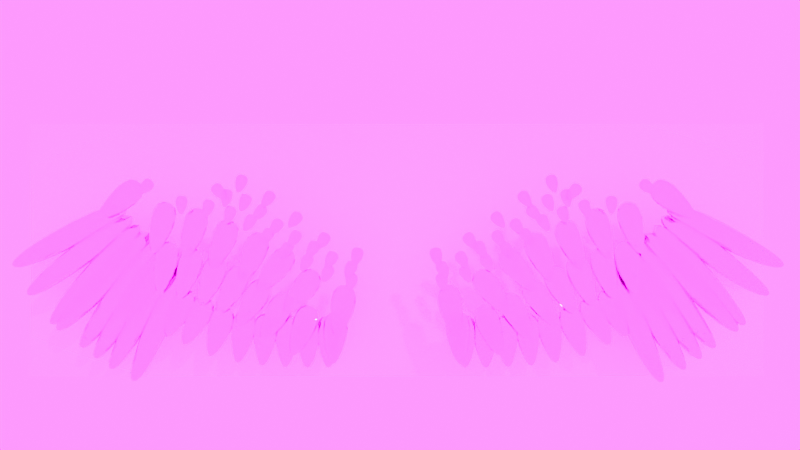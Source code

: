 # Source: wings.blend  (saved by Blender 4.2.66; exported with 4.5.12 LTS)
import bpy
from mathutils import Matrix  # noqa: F401  (used for matrix-valued properties, if any)

bpy.ops.wm.read_factory_settings(use_empty=True)
scene = bpy.context.scene
scene.name = 'NodesWings'

# ---- collections
col_cameras = bpy.data.collections.new('Cameras'); scene.collection.children.link(col_cameras)
col_wingsspinesmall = bpy.data.collections.new('WingsSpineSmall'); scene.collection.children.link(col_wingsspinesmall)
col_wingsspinesmall.hide_render = True
col_wingsspinemid = bpy.data.collections.new('WingsSpineMid'); scene.collection.children.link(col_wingsspinemid)
col_wingsspinemid.hide_render = True
col_wingsspinelong = bpy.data.collections.new('WingsSpineLong'); scene.collection.children.link(col_wingsspinelong)
col_wingsspinelong.hide_render = True
col_feathers = bpy.data.collections.new('Feathers'); scene.collection.children.link(col_feathers)
col_feathers.hide_render = True

# ---- images (referenced by path relative to the original .blend; pixels are not part of the script)
import os
ASSET_DIR = os.environ.get("B2B_ASSET_DIR", "")  # directory of the original .blend (textures are referenced by path, not embedded)
HERE = os.path.dirname(os.path.abspath(__file__))  # packed textures are extracted next to this script under _unpacked/

def load_image(name, relpath, width, height, colorspace="sRGB"):
    """Load a texture the original file referenced (path relative to the .blend, or extracted next to this script)."""
    p = next((c for c in (os.path.join(HERE, relpath), os.path.join(ASSET_DIR, relpath)) if relpath and os.path.exists(c)), "")
    if p:
        img = bpy.data.images.load(p, check_existing=True)
        img.name = name
    else:  # same state as the original file: an image datablock whose file is absent (Cycles renders it pink)
        img = bpy.data.images.new(name, width, height)
        img.source = "FILE"
        img.filepath = "//" + (relpath or name)
    img.colorspace_settings.name = colorspace
    return img
img_screenshot_2024_07_18_at_9_15_08_pm_png = load_image('Screenshot 2024-07-18 at 9.15.08\u202fPM.png', 'Screenshot 2024-07-18 at 9.15.08\u202fPM.png', 1024, 1024, 'sRGB')
img_river_walk_1_4k_exr = load_image('river_walk_1_4k.exr', 'river_walk_1_4k.exr', 1024, 1024, 'sRGB')

# ---- materials (node trees are filled in below, after node groups)
mat_wingsmat = bpy.data.materials.new('WingsMat')
mat_wingsmat.use_transparent_shadow = False
mat_empty_001 = bpy.data.materials.new('Empty.001')

# ---- node groups
ng_geometry_nodes_001 = bpy.data.node_groups.new('Geometry Nodes.001', 'GeometryNodeTree')
_s = ng_geometry_nodes_001.interface.new_socket(name='Geometry', in_out='OUTPUT', socket_type='NodeSocketGeometry')
_s = ng_geometry_nodes_001.interface.new_socket(name='Splines', in_out='INPUT', socket_type='NodeSocketCollection')
_s.default_value = col_wingsspinesmall
_s = ng_geometry_nodes_001.interface.new_socket(name='Feather', in_out='INPUT', socket_type='NodeSocketObject')
_s.default_value = None
_s = ng_geometry_nodes_001.interface.new_socket(name='FeatherPeriod', in_out='INPUT', socket_type='NodeSocketFloat')
_s.subtype = 'DISTANCE'
_s.default_value = 0.2
_s.min_value = 0.001
ng_geometry_nodes_001.is_modifier = True
# nodes of 'Geometry Nodes.001' reference scene objects; filled in after objects exist

# ---- material node trees
mat_wingsmat.use_nodes = True; mat_wingsmat.node_tree.nodes.clear()
_N = mat_wingsmat.node_tree.nodes; _L = mat_wingsmat.node_tree.links
n0 = _N.new('ShaderNodeOutputMaterial'); n0.name = 'Material Output'; n0.location = (300, 300)
n1 = _N.new('ShaderNodeTexNoise'); n1.name = 'Noise Texture'; n1.location = (-1000, 340)
n1.inputs[2].default_value = 17.6
n2 = _N.new('ShaderNodeBrightContrast'); n2.name = 'Brightness/Contrast'; n2.location = (-780, 300)
n2.inputs[1].default_value = 7.8
n2.inputs[2].default_value = -1.6
n3 = _N.new('ShaderNodeValue'); n3.name = 'Value'; n3.location = (-60, -100)
n3.outputs[0].default_value = 0.1
n4 = _N.new('ShaderNodeVectorMath'); n4.name = 'Vector Math'; n4.location = (100, 100)
n4.operation = 'MULTIPLY'
n5 = _N.new('ShaderNodeTexChecker'); n5.name = 'Checker Texture'; n5.location = (120, -220)
n6 = _N.new('ShaderNodeTexNoise'); n6.name = 'Noise Texture.001'; n6.location = (-200, 180)
n6.normalize = False
n6.inputs[2].default_value = 0.01
n6.inputs[3].default_value = 2.4
n6.inputs[4].default_value = 0.2083
n6.inputs[8].default_value = 0.4
n7 = _N.new('ShaderNodeBsdfPrincipled'); n7.name = 'Principled BSDF'; n7.location = (-560, 400)
n7.inputs[1].default_value = 1.0
n7.inputs[3].default_value = 4.0
n7.inputs[4].default_value = 0.8455
n7.inputs[13].default_value = 1.0
n7.inputs[20].default_value = 1.0
n7.inputs[24].default_value = 0.09318
n7.inputs[30].default_value = 5.0
n8 = _N.new('ShaderNodeTexNoise'); n8.name = 'Noise Texture.002'; n8.location = (-1140, 20)
n8.normalize = False
n8.inputs[2].default_value = 1.0
n8.inputs[3].default_value = 5.6
n8.inputs[4].default_value = 0.0
n8.inputs[8].default_value = 0.4
n9 = _N.new('ShaderNodeMapRange'); n9.name = 'Map Range'; n9.location = (-860, 20)
n9.inputs[4].default_value = 0.1
n10 = _N.new('ShaderNodeBevel'); n10.name = 'Bevel'; n10.location = (-440, -40)
n11 = _N.new('ShaderNodeNewGeometry'); n11.name = 'Geometry'; n11.location = (-1580, -40)
n12 = _N.new('ShaderNodeVectorMath'); n12.name = 'Vector Math.001'; n12.location = (-1360, -160)
_L.new(n7.outputs[0], n0.inputs[0])
_L.new(n1.outputs[1], n2.inputs[0])
_L.new(n6.outputs[1], n4.inputs[0])
_L.new(n3.outputs[0], n4.inputs[1])
_L.new(n8.outputs[0], n9.inputs[0])
_L.new(n4.outputs[0], n0.inputs[2])
_L.new(n9.outputs[0], n7.inputs[2])
_L.new(n11.outputs[0], n12.inputs[0])
_L.new(n11.outputs[5], n12.inputs[1])
_L.new(n12.outputs[0], n8.inputs[0])
n0.is_active_output = True
mat_empty_001.use_nodes = True; mat_empty_001.node_tree.nodes.clear()
_N = mat_empty_001.node_tree.nodes; _L = mat_empty_001.node_tree.links
n0 = _N.new('ShaderNodeOutputMaterial'); n0.name = 'Material Output'; n0.location = (300, 300)
n1 = _N.new('ShaderNodeTexImage'); n1.name = 'Image Texture'; n1.location = (-680, 300)
n1.image = img_screenshot_2024_07_18_at_9_15_08_pm_png
n1.extension = 'CLIP'
n2 = _N.new('ShaderNodeBsdfPrincipled'); n2.name = 'Principled BSDF'; n2.location = (-200, 300)
n2.inputs[2].default_value = 1.0
_L.new(n1.outputs[1], n2.inputs[4])
_L.new(n2.outputs[0], n0.inputs[0])
_L.new(n1.outputs[0], n2.inputs[0])
n0.is_active_output = True

# ---- world
world_world_001 = bpy.data.worlds.new('World.001'); scene.world = world_world_001
world_world_001.use_nodes = True; world_world_001.node_tree.nodes.clear()
_N = world_world_001.node_tree.nodes; _L = world_world_001.node_tree.links
n0 = _N.new('ShaderNodeOutputWorld'); n0.name = 'World Output'; n0.location = (300, 300)
n1 = _N.new('ShaderNodeBackground'); n1.name = 'Background'; n1.location = (20, 300)
n1.inputs[1].default_value = 4.2
n2 = _N.new('ShaderNodeTexVoronoi'); n2.name = 'Voronoi Texture'; n2.location = (-1123, 182)
n2.feature = 'DISTANCE_TO_EDGE'
n2.normalize = True
n2.inputs[2].default_value = 9.2
n2.inputs[3].default_value = 0.8
n2.inputs[4].default_value = 1.0
n3 = _N.new('ShaderNodeMath'); n3.name = 'Math'; n3.location = (-821, 212)
n3.operation = 'POWER'
n3.inputs[1].default_value = 0.6
n4 = _N.new('ShaderNodeVectorMath'); n4.name = 'Vector Math'; n4.location = (-513, -4)
n4.operation = 'MULTIPLY'
n5 = _N.new('ShaderNodeBrightContrast'); n5.name = 'Brightness/Contrast'; n5.location = (-273, 109)
n5.inputs[1].default_value = -37.8
n5.inputs[2].default_value = -99.4
n6 = _N.new('ShaderNodeTexNoise'); n6.name = 'Noise Texture'; n6.location = (-1140, -160)
n6.inputs[2].default_value = 0.1
n7 = _N.new('ShaderNodeMath'); n7.name = 'Math.001'; n7.location = (-840, -120)
n7.operation = 'POWER'
n7.inputs[1].default_value = -0.7
n8 = _N.new('ShaderNodeTexEnvironment'); n8.name = 'Environment Texture'; n8.location = (-360, 440)
n8.image = img_river_walk_1_4k_exr
n9 = _N.new('ShaderNodeTexCoord'); n9.name = 'Texture Coordinate'; n9.location = (-920, 520)
n10 = _N.new('ShaderNodeMapping'); n10.name = 'Mapping'; n10.location = (-660, 620)
n10.inputs[2].default_value = (0.0, 0.0, 3.142)
_L.new(n1.outputs[0], n0.inputs[0])
_L.new(n2.outputs[0], n3.inputs[0])
_L.new(n3.outputs[0], n4.inputs[1])
_L.new(n4.outputs[0], n5.inputs[0])
_L.new(n6.outputs[0], n7.inputs[0])
_L.new(n7.outputs[0], n4.inputs[0])
_L.new(n8.outputs[0], n1.inputs[0])
_L.new(n10.outputs[0], n8.inputs[0])
_L.new(n9.outputs[3], n10.inputs[0])
n0.is_active_output = True
world_world_001.color = (0.05088, 0.05088, 0.05088)
world_world_001.use_sun_shadow = False
world_world_001.sun_shadow_jitter_overblur = 0.0

# ---- cameras
cam_camera_002 = bpy.data.cameras.new('Camera.002')
cam_camera_002.clip_end = 100.0
cam_camera_002.lens = 38.0
cam_camera_002.ortho_scale = 7.314
cam_camera_003 = bpy.data.cameras.new('Camera.003')
cam_camera_003.clip_end = 100.0
cam_camera_003.lens = 23.0
cam_camera_003.ortho_scale = 7.314

# ---- meshes
me_cube = bpy.data.meshes.new('Cube')
me_cube.from_pydata([(-1.0, -1.0, -1.0), (-1.0, -1.0, 1.0), (-1.0, 1.0, -1.0), (-1.0, 1.0, 1.0), (1.0, -1.0, -1.0), (1.0, -1.0, 1.0), (1.0, 1.0, -1.0), (1.0, 1.0, 1.0)], [], [(0, 1, 3, 2), (2, 3, 7, 6), (6, 7, 5, 4), (4, 5, 1, 0), (2, 6, 4, 0), (7, 3, 1, 5)])
_uv = me_cube.uv_layers.new(name='UVMap')
_uv.uv.foreach_set('vector', [0.375, 0.0, 0.625, 0.0, 0.625, 0.25, 0.375, 0.25, 0.375, 0.25, 0.625, 0.25, 0.625, 0.5, 0.375, 0.5, 0.375, 0.5, 0.625, 0.5, 0.625, 0.75, 0.375, 0.75, 0.375, 0.75, 0.625, 0.75, 0.625, 1.0, 0.375, 1.0, 0.125, 0.5, 0.375, 0.5, 0.375, 0.75, 0.125, 0.75, 0.625, 0.5, 0.875, 0.5, 0.875, 0.75, 0.625, 0.75])
me_cube.materials.append(mat_wingsmat)
me_cube.update()
me_cube_002 = bpy.data.meshes.new('Cube.002')
me_cube_002.from_pydata([(-1.0, -1.0, -1.0), (-1.0, -1.0, 1.0), (-1.0, 1.0, -1.0), (-1.0, 1.0, 1.0), (1.0, -1.0, -1.0), (1.0, -1.0, 1.0), (1.0, 1.0, -1.0), (1.0, 1.0, 1.0)], [], [(0, 1, 3, 2), (2, 3, 7, 6), (6, 7, 5, 4), (4, 5, 1, 0), (2, 6, 4, 0), (7, 3, 1, 5)])
_uv = me_cube_002.uv_layers.new(name='UVMap')
_uv.uv.foreach_set('vector', [0.375, 0.0, 0.625, 0.0, 0.625, 0.25, 0.375, 0.25, 0.375, 0.25, 0.625, 0.25, 0.625, 0.5, 0.375, 0.5, 0.375, 0.5, 0.625, 0.5, 0.625, 0.75, 0.375, 0.75, 0.375, 0.75, 0.625, 0.75, 0.625, 1.0, 0.375, 1.0, 0.125, 0.5, 0.375, 0.5, 0.375, 0.75, 0.125, 0.75, 0.625, 0.5, 0.875, 0.5, 0.875, 0.75, 0.625, 0.75])
me_cube_002.materials.append(mat_wingsmat)
me_cube_002.update()
me_cube_003 = bpy.data.meshes.new('Cube.003')
me_cube_003.from_pydata([(-1.0, -1.0, -1.0), (-1.0, -1.0, 1.0), (-1.0, 1.0, -1.0), (-1.0, 1.0, 1.0), (1.0, -1.0, -1.0), (1.0, -1.0, 1.0), (1.0, 1.0, -1.0), (1.0, 1.0, 1.0)], [], [(0, 1, 3, 2), (2, 3, 7, 6), (6, 7, 5, 4), (4, 5, 1, 0), (2, 6, 4, 0), (7, 3, 1, 5)])
_uv = me_cube_003.uv_layers.new(name='UVMap')
_uv.uv.foreach_set('vector', [0.375, 0.0, 0.625, 0.0, 0.625, 0.25, 0.375, 0.25, 0.375, 0.25, 0.625, 0.25, 0.625, 0.5, 0.375, 0.5, 0.375, 0.5, 0.625, 0.5, 0.625, 0.75, 0.375, 0.75, 0.375, 0.75, 0.625, 0.75, 0.625, 1.0, 0.375, 1.0, 0.125, 0.5, 0.375, 0.5, 0.375, 0.75, 0.125, 0.75, 0.625, 0.5, 0.875, 0.5, 0.875, 0.75, 0.625, 0.75])
me_cube_003.materials.append(mat_wingsmat)
me_cube_003.update()
me_empty_001 = bpy.data.meshes.new('Empty.001')
me_empty_001.from_pydata([(-2.5, -0.8608, 0.0), (2.5, -0.8608, 0.0), (-2.5, 0.8608, 0.0), (2.5, 0.8608, 0.0)], [], [(0, 1, 3, 2)])
_uv = me_empty_001.uv_layers.new(name='UVMap')
_uv.uv.foreach_set('vector', [0.0, 0.0, 1.0, 0.0, 1.0, 1.0, 0.0, 1.0])
me_empty_001.materials.append(mat_empty_001)
me_empty_001.update()
me_circle_001 = bpy.data.meshes.new('Circle.001')
me_circle_001.from_pydata([(-0.07083, 13.95, -0.7306), (1.24, 11.84, -0.7306), (1.47, -1.016, -0.7306), (-1.495, -1.016, -0.7306), (-1.071, 11.84, -0.7306), (1.24, 11.84, 0.7008), (-0.07083, 13.95, 0.7008), (1.47, -1.016, 0.7008), (-1.495, -1.016, 0.7008), (-1.071, 11.84, 0.7008)], [], [(0, 1, 2, 3, 4), (1, 0, 6, 5), (3, 2, 7, 8), (0, 4, 9, 6), (9, 5, 6), (8, 5, 9), (8, 7, 5), (4, 3, 8, 9), (2, 1, 5, 7)])
_k = set([(0, 1), (0, 4), (1, 2), (1, 5), (2, 3), (3, 4), (3, 8), (4, 9), (5, 6), (5, 7), (5, 8), (5, 9), (6, 9), (7, 8), (8, 9)])
me_circle_001.attributes.new('sharp_edge', 'BOOLEAN', 'EDGE').data.foreach_set('value', [ (min(e.vertices), max(e.vertices)) in _k for e in me_circle_001.edges])
_uv = me_circle_001.uv_layers.new(name='UVMap')
_uv.uv.foreach_set('vector', [0.5, 1.0, 0.02447, 0.6545, 0.2061, 0.09549, 0.7939, 0.09549, 0.9755, 0.6545, 0.02447, 0.6545, 0.5, 1.0, 0.5, 1.0, 0.02447, 0.6545, 0.7939, 0.09549, 0.2061, 0.09549, 0.2061, 0.09549, 0.7939, 0.09549, 0.5, 1.0, 0.9755, 0.6545, 0.9755, 0.6545, 0.5, 1.0, 0.0, 0.0, 0.0, 0.0, 0.0, 0.0, 0.0, 0.0, 0.0, 0.0, 0.0, 0.0, 0.0, 0.0, 0.0, 0.0, 0.0, 0.0, 0.9755, 0.6545, 0.7939, 0.09549, 0.7939, 0.09549, 0.9755, 0.6545, 0.2061, 0.09549, 0.02447, 0.6545, 0.02447, 0.6545, 0.2061, 0.09549])
me_circle_001.materials.append(mat_wingsmat)
me_circle_001.update()
me_circle = bpy.data.meshes.new('Circle')
me_circle.from_pydata([(-0.03247, 2.168, -0.1039), (0.6231, 1.112, -0.1039), (0.7382, -0.09109, -0.1039), (-0.7444, -0.09109, -0.1039), (-0.5328, 1.112, -0.1039), (0.6231, 1.112, 0.06167), (-0.03247, 2.168, 0.06167), (0.7382, -0.09109, 0.06167), (-0.7444, -0.09109, 0.06167), (-0.5328, 1.112, 0.06167)], [], [(0, 1, 2, 3, 4), (1, 0, 6, 5), (3, 2, 7, 8), (0, 4, 9, 6), (9, 5, 6), (8, 5, 9), (8, 7, 5), (4, 3, 8, 9), (2, 1, 5, 7)])
_k = set([(0, 1), (0, 4), (1, 2), (1, 5), (2, 3), (3, 4), (3, 8), (4, 9), (5, 6), (5, 7), (5, 8), (5, 9), (6, 9), (7, 8), (8, 9)])
me_circle.attributes.new('sharp_edge', 'BOOLEAN', 'EDGE').data.foreach_set('value', [ (min(e.vertices), max(e.vertices)) in _k for e in me_circle.edges])
_uv = me_circle.uv_layers.new(name='UVMap')
_uv.uv.foreach_set('vector', [0.5, 1.0, 0.02447, 0.6545, 0.2061, 0.09549, 0.7939, 0.09549, 0.9755, 0.6545, 0.02447, 0.6545, 0.5, 1.0, 0.5, 1.0, 0.02447, 0.6545, 0.7939, 0.09549, 0.2061, 0.09549, 0.2061, 0.09549, 0.7939, 0.09549, 0.5, 1.0, 0.9755, 0.6545, 0.9755, 0.6545, 0.5, 1.0, 0.0, 0.0, 0.0, 0.0, 0.0, 0.0, 0.0, 0.0, 0.0, 0.0, 0.0, 0.0, 0.0, 0.0, 0.0, 0.0, 0.0, 0.0, 0.9755, 0.6545, 0.7939, 0.09549, 0.7939, 0.09549, 0.9755, 0.6545, 0.2061, 0.09549, 0.02447, 0.6545, 0.02447, 0.6545, 0.2061, 0.09549])
me_circle.materials.append(mat_wingsmat)
me_circle.update()
me_circle_002 = bpy.data.meshes.new('Circle.002')
me_circle_002.from_pydata([(-0.07262, 6.25, -0.3175), (1.239, 3.198, -0.3175), (1.469, -0.2805, -0.3175), (-1.497, -0.2805, -0.3175), (-1.073, 3.198, -0.3175), (1.239, 3.198, 0.3148), (-0.07262, 6.25, 0.3148), (1.469, -0.2805, 0.3148), (-1.497, -0.2805, 0.3148), (-1.073, 3.198, 0.3148)], [], [(0, 1, 2, 3, 4), (1, 0, 6, 5), (3, 2, 7, 8), (0, 4, 9, 6), (9, 5, 6), (8, 5, 9), (8, 7, 5), (4, 3, 8, 9), (2, 1, 5, 7)])
_k = set([(0, 1), (0, 4), (1, 2), (1, 5), (2, 3), (3, 4), (3, 8), (4, 9), (5, 6), (5, 7), (5, 8), (5, 9), (6, 9), (7, 8), (8, 9)])
me_circle_002.attributes.new('sharp_edge', 'BOOLEAN', 'EDGE').data.foreach_set('value', [ (min(e.vertices), max(e.vertices)) in _k for e in me_circle_002.edges])
_uv = me_circle_002.uv_layers.new(name='UVMap')
_uv.uv.foreach_set('vector', [0.5, 1.0, 0.02447, 0.6545, 0.2061, 0.09549, 0.7939, 0.09549, 0.9755, 0.6545, 0.02447, 0.6545, 0.5, 1.0, 0.5, 1.0, 0.02447, 0.6545, 0.7939, 0.09549, 0.2061, 0.09549, 0.2061, 0.09549, 0.7939, 0.09549, 0.5, 1.0, 0.9755, 0.6545, 0.9755, 0.6545, 0.5, 1.0, 0.0, 0.0, 0.0, 0.0, 0.0, 0.0, 0.0, 0.0, 0.0, 0.0, 0.0, 0.0, 0.0, 0.0, 0.0, 0.0, 0.0, 0.0, 0.9755, 0.6545, 0.7939, 0.09549, 0.7939, 0.09549, 0.9755, 0.6545, 0.2061, 0.09549, 0.02447, 0.6545, 0.02447, 0.6545, 0.2061, 0.09549])
me_circle_002.materials.append(mat_wingsmat)
me_circle_002.update()

# ---- curves / text
cu_b_ziercurve_001 = bpy.data.curves.new('BézierCurve.001', 'CURVE')
cu_b_ziercurve_001.dimensions = '3D'
_sp = cu_b_ziercurve_001.splines.new('BEZIER'); _sp.bezier_points.add(3)
_sp.bezier_points.foreach_set('co', [-0.7069, -3.982e-07, 2.71, -3.169, -0.001358, 4.092, -3.674, -5e-07, 3.721, -4.547, 0.006305, 3.951])
_sp.bezier_points.foreach_set('handle_left', [-0.1163, -3.982e-07, 2.71, -2.623, -0.001358, 4.318, -3.334, -5.184e-07, 3.858, -4.407, 0.0165, 3.691])
_sp.bezier_points.foreach_set('handle_right', [-1.298, -3.982e-07, 2.71, -3.27, -0.001358, 4.05, -3.965, -4.843e-07, 3.605, -4.698, -0.004601, 4.23])
for _p, _l, _r in zip(_sp.bezier_points, ['ALIGNED', 'ALIGNED', 'ALIGNED', 'ALIGNED'], ['ALIGNED', 'ALIGNED', 'ALIGNED', 'ALIGNED']): _p.handle_left_type = _l; _p.handle_right_type = _r
_sp.order_u = 0
_sp.order_v = 0
cu_b_ziercurve_001.use_path = True
cu_b_ziercurve_001.fill_mode = 'FULL'
cu_b_ziercurve_002 = bpy.data.curves.new('BézierCurve.002', 'CURVE')
cu_b_ziercurve_002.dimensions = '3D'
_sp = cu_b_ziercurve_002.splines.new('BEZIER'); _sp.bezier_points.add(2)
_sp.bezier_points.foreach_set('co', [-0.7997, -3.29e-07, 2.449, -2.092, -4.274e-07, 3.181, -3.149, -5.109e-07, 3.802])
_sp.bezier_points.foreach_set('handle_left', [-0.7473, -3.29e-07, 2.449, -1.752, -3.986e-07, 2.967, -2.543, -4.978e-07, 3.705])
_sp.bezier_points.foreach_set('handle_right', [-0.8521, -3.29e-07, 2.449, -2.587, -4.762e-07, 3.544, -3.358, -5.154e-07, 3.836])
for _p, _l, _r in zip(_sp.bezier_points, ['ALIGNED', 'FREE', 'ALIGNED'], ['ALIGNED', 'FREE', 'ALIGNED']): _p.handle_left_type = _l; _p.handle_right_type = _r
_sp.order_u = 0
_sp.order_v = 0
cu_b_ziercurve_002.use_path = True
cu_b_ziercurve_002.fill_mode = 'FULL'
cu_b_ziercurve_003 = bpy.data.curves.new('BézierCurve.003', 'CURVE')
cu_b_ziercurve_003.dimensions = '3D'
_sp = cu_b_ziercurve_003.splines.new('BEZIER'); _sp.bezier_points.add(3)
_sp.bezier_points.foreach_set('co', [-0.8226, -2.789e-07, 2.231, -2.274, -3.813e-07, 2.992, -2.817, -4.339e-07, 3.384, -3.492, -4.638e-07, 3.607])
_sp.bezier_points.foreach_set('handle_left', [-0.5219, -2.789e-07, 2.231, -2.032, -3.574e-07, 2.814, -2.555, -4.193e-07, 3.275, -3.27, -4.559e-07, 3.55])
_sp.bezier_points.foreach_set('handle_right', [-1.123, -2.789e-07, 2.231, -2.536, -4.07e-07, 3.184, -2.995, -4.437e-07, 3.457, -3.731, -4.723e-07, 3.67])
for _p, _l, _r in zip(_sp.bezier_points, ['ALIGNED', 'ALIGNED', 'ALIGNED', 'ALIGNED'], ['ALIGNED', 'ALIGNED', 'ALIGNED', 'ALIGNED']): _p.handle_left_type = _l; _p.handle_right_type = _r
_sp.order_u = 0
_sp.order_v = 0
cu_b_ziercurve_003.use_path = True
cu_b_ziercurve_003.fill_mode = 'FULL'
cu_b_ziercurve_016 = bpy.data.curves.new('BézierCurve.016', 'CURVE')
cu_b_ziercurve_016.dimensions = '3D'
_sp = cu_b_ziercurve_016.splines.new('BEZIER'); _sp.bezier_points.add(3)
_sp.bezier_points.foreach_set('co', [-0.9461, -2.686e-07, 1.999, -2.363, -3.903e-07, 2.905, -3.933, 0.01479, 3.506, -4.833, 0.01317, 3.91])
_sp.bezier_points.foreach_set('handle_left', [-0.4807, -2.686e-07, 1.999, -1.933, -3.663e-07, 2.727, -3.746, 0.009857, 3.502, -4.632, 0.02647, 3.58])
_sp.bezier_points.foreach_set('handle_right', [-1.412, -2.686e-07, 1.999, -2.494, -3.975e-07, 2.959, -4.231, 0.02265, 3.514, -4.988, 0.002912, 4.164])
for _p, _l, _r in zip(_sp.bezier_points, ['ALIGNED', 'ALIGNED', 'ALIGNED', 'ALIGNED'], ['ALIGNED', 'ALIGNED', 'ALIGNED', 'ALIGNED']): _p.handle_left_type = _l; _p.handle_right_type = _r
_sp.order_u = 0
_sp.order_v = 0
cu_b_ziercurve_016.use_path = True
cu_b_ziercurve_016.fill_mode = 'FULL'
cu_b_ziercurve_017 = bpy.data.curves.new('BézierCurve.017', 'CURVE')
cu_b_ziercurve_017.dimensions = '3D'
_sp = cu_b_ziercurve_017.splines.new('BEZIER'); _sp.bezier_points.add(2)
_sp.bezier_points.foreach_set('co', [-1.139, -1.706e-07, 1.716, -2.923, -2.836e-07, 2.557, -4.303, -3.485e-07, 3.04])
_sp.bezier_points.foreach_set('handle_left', [-0.5504, -1.706e-07, 1.716, -2.406, -2.457e-07, 2.275, -4.238, -3.485e-07, 3.04])
_sp.bezier_points.foreach_set('handle_right', [-1.728, -1.706e-07, 1.716, -3.415, -3.196e-07, 2.825, -4.367, -3.485e-07, 3.04])
for _p, _l, _r in zip(_sp.bezier_points, ['ALIGNED', 'ALIGNED', 'ALIGNED'], ['ALIGNED', 'ALIGNED', 'ALIGNED']): _p.handle_left_type = _l; _p.handle_right_type = _r
_sp.order_u = 0
_sp.order_v = 0
cu_b_ziercurve_017.use_path = True
cu_b_ziercurve_017.fill_mode = 'FULL'
cu_b_ziercurve_018 = bpy.data.curves.new('BézierCurve.018', 'CURVE')
cu_b_ziercurve_018.dimensions = '3D'
_sp = cu_b_ziercurve_018.splines.new('BEZIER'); _sp.bezier_points.add(2)
_sp.bezier_points.foreach_set('co', [-1.308, 0.1075, 1.623, -3.497, 0.1075, 1.89, -3.986, 0.1075, 2.122])
_sp.bezier_points.foreach_set('handle_left', [-0.7199, 0.1075, 1.623, -2.98, 0.1075, 1.608, -3.927, 0.1075, 2.056])
_sp.bezier_points.foreach_set('handle_right', [-1.897, 0.1075, 1.623, -3.989, 0.1075, 2.158, -4.028, 0.1075, 2.17])
for _p, _l, _r in zip(_sp.bezier_points, ['ALIGNED', 'ALIGNED', 'ALIGNED'], ['ALIGNED', 'ALIGNED', 'ALIGNED']): _p.handle_left_type = _l; _p.handle_right_type = _r
_sp.order_u = 0
_sp.order_v = 0
cu_b_ziercurve_018.use_path = True
cu_b_ziercurve_018.fill_mode = 'FULL'
cu_b_ziercurve_012 = bpy.data.curves.new('BézierCurve.012', 'CURVE')
cu_b_ziercurve_012.dimensions = '3D'
_sp = cu_b_ziercurve_012.splines.new('BEZIER'); _sp.bezier_points.add(2)
_sp.bezier_points.foreach_set('co', [-4.313, 0.002648, 2.218, -5.042, 0.03536, 2.695, -5.48, 0.03333, 3.214])
_sp.bezier_points.foreach_set('handle_left', [-4.022, 0.002648, 2.101, -4.998, 0.08281, 2.64, -5.331, 0.009019, 2.88])
_sp.bezier_points.foreach_set('handle_right', [-4.549, 0.002648, 2.312, -5.116, -0.04323, 2.787, -5.577, 0.04914, 3.432])
for _p, _l, _r in zip(_sp.bezier_points, ['ALIGNED', 'ALIGNED', 'ALIGNED'], ['ALIGNED', 'ALIGNED', 'ALIGNED']): _p.handle_left_type = _l; _p.handle_right_type = _r
_sp.order_u = 0
_sp.order_v = 0
cu_b_ziercurve_012.use_path = True
cu_b_ziercurve_012.fill_mode = 'FULL'

# ---- objects
ob_empty = bpy.data.objects.new('Empty', img_screenshot_2024_07_18_at_9_15_08_pm_png)
ob_geowings = bpy.data.objects.new('GeoWings', me_cube)
ob_geowingslong = bpy.data.objects.new('GeoWingsLong', me_cube_002)
ob_geowingsmid = bpy.data.objects.new('GeoWingsMid', me_cube_003)
ob_empty_002 = bpy.data.objects.new('Empty.002', me_empty_001)
ob_camera_002 = bpy.data.objects.new('Camera.002', cam_camera_002)
ob_camera_003 = bpy.data.objects.new('Camera.003', cam_camera_003)
ob_wingsspine_001 = bpy.data.objects.new('WingsSpine.001', cu_b_ziercurve_001)
ob_wingsspine_002 = bpy.data.objects.new('WingsSpine.002', cu_b_ziercurve_002)
ob_wingsspine_003 = bpy.data.objects.new('WingsSpine.003', cu_b_ziercurve_003)
ob_wingsspine_009 = bpy.data.objects.new('WingsSpine.009', cu_b_ziercurve_016)
ob_wingsspine_010 = bpy.data.objects.new('WingsSpine.010', cu_b_ziercurve_017)
ob_wingsspine_0101 = bpy.data.objects.new('WingsSpine.0101', cu_b_ziercurve_018)
ob_wingsspine_012 = bpy.data.objects.new('WingsSpine.012', cu_b_ziercurve_012)
ob_featherlong = bpy.data.objects.new('FeatherLong', me_circle_001)
ob_feathershort = bpy.data.objects.new('FeatherShort', me_circle)
ob_feathermid = bpy.data.objects.new('FeatherMID', me_circle_002)
_N = ng_geometry_nodes_001.nodes; _L = ng_geometry_nodes_001.links
n0 = _N.new('NodeGroupOutput'); n0.name = 'Group Output'; n0.location = (560, 40)
n1 = _N.new('GeometryNodeCurveToPoints'); n1.name = 'Curve to Points'; n1.location = (-340, 160)
n1.inputs[1].default_value = 8
n2 = _N.new('GeometryNodeInstanceOnPoints'); n2.name = 'Instance on Points'; n2.location = (180, 100)
n3 = _N.new('FunctionNodeRotateRotation'); n3.name = 'Rotate Rotation'; n3.location = (-100, 20)
n3.rotation_space = 'LOCAL'
n3.inputs[1].default_value = (0.0, 1.571, 0.0)
n4 = _N.new('GeometryNodeObjectInfo'); n4.name = 'Object Info.001'; n4.location = (-780, -180)
n5 = _N.new('ShaderNodeValue'); n5.name = 'Value'; n5.location = (-280, -260)
n5.outputs[0].default_value = 0.2
n6 = _N.new('GeometryNodeCollectionInfo'); n6.name = 'Collection Info'; n6.location = (-1920, 100)
n6.inputs[1].default_value = True
n7 = _N.new('GeometryNodeRealizeInstances'); n7.name = 'Realize Instances'; n7.location = (-1100, 80)
n8 = _N.new('GeometryNodeResampleCurve'); n8.name = 'Resample Curve'; n8.location = (-760, 200)
n8.keep_last_segment = False
n8.inputs[2].default_value = 25
n9 = _N.new('NodeGroupInput'); n9.name = 'Group Input'; n9.location = (-2100, 60)
n10 = _N.new('NodeGroupInput'); n10.name = 'Group Input.001'; n10.location = (-1300, -240)
n11 = _N.new('GeometryNodeTransform'); n11.name = 'Transform Geometry'; n11.location = (-1480, 380)
n11.inputs[3].default_value = (-1.0, 1.0, 1.0)
n12 = _N.new('GeometryNodeJoinGeometry'); n12.name = 'Join Geometry'; n12.location = (-1260, 80)
n13 = _N.new('ShaderNodeValue'); n13.name = 'Value.001'; n13.location = (-1100, 260)
n13.outputs[0].default_value = 0.828
n14 = _N.new('NodeGroupInput'); n14.name = 'Group Input.002'; n14.location = (-1300, -140)
_L.new(n1.outputs[0], n2.inputs[0])
_L.new(n2.outputs[0], n0.inputs[0])
_L.new(n1.outputs[3], n3.inputs[0])
_L.new(n3.outputs[0], n2.inputs[5])
_L.new(n4.outputs[4], n2.inputs[2])
_L.new(n7.outputs[0], n8.inputs[0])
_L.new(n9.outputs[0], n6.inputs[0])
_L.new(n10.outputs[1], n4.inputs[0])
_L.new(n5.outputs[0], n2.inputs[6])
_L.new(n6.outputs[0], n11.inputs[0])
_L.new(n6.outputs[0], n12.inputs[0])
_L.new(n11.outputs[0], n12.inputs[0])
_L.new(n12.outputs[0], n7.inputs[0])
_L.new(n14.outputs[2], n1.inputs[2])
_L.new(n8.outputs[0], n1.inputs[0])
n0.is_active_output = True

# ---- transforms, parenting, visibility, modifiers, constraints
ob_empty.location = (0.0, -1.048, 2.611)
ob_empty.rotation_euler = (1.571, -0.0, 0.0)
ob_empty.scale = (3.0, 3.0, 3.0)
ob_empty.empty_display_type = 'IMAGE'
ob_empty.empty_display_size = 5.0
ob_empty.use_empty_image_alpha = True
ob_empty.color = (1.0, 1.0, 1.0, 0.9515)
ob_geowings.location = (0.0, 0.0, 0.0)
_m = ob_geowings.modifiers.new('GeometryNodes', 'NODES')
_m.node_group = ng_geometry_nodes_001
_gi = [s.identifier for s in ng_geometry_nodes_001.interface.items_tree if s.item_type == 'SOCKET' and s.in_out == 'INPUT']
_m[_gi[0]] = col_wingsspinesmall  # Splines
_m[_gi[1]] = ob_feathershort  # Feather
_m[_gi[2]] = 0.15  # FeatherPeriod
ob_geowingslong.location = (0.0, 0.0, 0.0)
_m = ob_geowingslong.modifiers.new('GeometryNodes', 'NODES')
_m.node_group = ng_geometry_nodes_001
_gi = [s.identifier for s in ng_geometry_nodes_001.interface.items_tree if s.item_type == 'SOCKET' and s.in_out == 'INPUT']
_m[_gi[0]] = col_wingsspinelong  # Splines
_m[_gi[1]] = ob_featherlong  # Feather
_m[_gi[2]] = 0.25  # FeatherPeriod
ob_geowingsmid.location = (0.0, 0.0, 0.0)
_m = ob_geowingsmid.modifiers.new('GeometryNodes', 'NODES')
_m.node_group = ng_geometry_nodes_001
_gi = [s.identifier for s in ng_geometry_nodes_001.interface.items_tree if s.item_type == 'SOCKET' and s.in_out == 'INPUT']
_m[_gi[0]] = col_wingsspinemid  # Splines
_m[_gi[1]] = ob_feathermid  # Feather
_m[_gi[2]] = 0.25  # FeatherPeriod
ob_empty_002.location = (1.833e-07, 0.6014, 2.611)
ob_empty_002.rotation_euler = (1.571, -0.0, 6.283)
ob_empty_002.scale = (3.0, 3.0, 3.0)
ob_camera_002.location = (-15.11, -38.02, -8.518)
ob_camera_002.rotation_euler = (1.919, -4.921e-07, -0.3672)
ob_camera_002.scale = (1.0, 1.0, 1.0)
ob_camera_002.lock_rotations_4d = False
ob_camera_002.empty_display_type = 'ARROWS'
ob_camera_002.color = (0.0, 0.0, 0.0, 0.0)
ob_camera_002.display_type = 'WIRE'
ob_camera_002.lineart.crease_threshold = 0.0
ob_camera_003.location = (0.06396, -9.856, 3.125)
ob_camera_003.rotation_euler = (1.571, -0.0, 0.0)
ob_camera_003.scale = (1.0, 1.0, 1.0)
ob_camera_003.lock_rotations_4d = False
ob_camera_003.empty_display_type = 'ARROWS'
ob_camera_003.color = (0.0, 0.0, 0.0, 0.0)
ob_camera_003.display_type = 'WIRE'
ob_camera_003.lineart.crease_threshold = 0.0
ob_wingsspine_001.location = (0.0, -0.3504, 0.0)
ob_wingsspine_002.location = (0.0, -0.3233, 0.0)
ob_wingsspine_003.location = (0.0, -0.2822, 0.0)
ob_wingsspine_009.location = (0.0, -0.2157, 0.0)
ob_wingsspine_010.location = (0.0, -0.1586, -0.2225)
ob_wingsspine_0101.location = (0.0, -0.1586, -0.2225)
ob_wingsspine_012.location = (0.2671, 0.0, 0.2722)
ob_featherlong.location = (26.85, -4.439, 0.5327)
ob_featherlong.scale = (1.0, 1.0, 0.7291)
_m = ob_featherlong.modifiers.new('Subdivision', 'SUBSURF')
_m.levels = 2
ob_feathershort.location = (26.79, -2.637, 0.1039)
_m = ob_feathershort.modifiers.new('Subdivision', 'SUBSURF')
_m.levels = 2
ob_feathermid.location = (26.85, -7.605, 0.3175)
_m = ob_feathermid.modifiers.new('Subdivision', 'SUBSURF')
_m.levels = 2

# ---- collection membership
scene.collection.objects.link(ob_empty)
scene.collection.objects.link(ob_geowings)
scene.collection.objects.link(ob_geowingslong)
scene.collection.objects.link(ob_geowingsmid)
scene.collection.objects.link(ob_empty_002)
col_cameras.objects.link(ob_camera_002)
col_cameras.objects.link(ob_camera_003)
col_wingsspinesmall.objects.link(ob_wingsspine_001)
col_wingsspinesmall.objects.link(ob_wingsspine_002)
col_wingsspinesmall.objects.link(ob_wingsspine_003)
col_wingsspinemid.objects.link(ob_wingsspine_009)
col_wingsspinemid.objects.link(ob_wingsspine_010)
col_wingsspinemid.objects.link(ob_wingsspine_0101)
col_wingsspinelong.objects.link(ob_wingsspine_012)
col_feathers.objects.link(ob_featherlong)
col_feathers.objects.link(ob_feathershort)
col_feathers.objects.link(ob_feathermid)

# ---- scene / render settings (as saved in the file)
scene.camera = ob_camera_003
scene.frame_start = 1; scene.frame_end = 250; scene.frame_set(207)
scene.render.engine = 'BLENDER_EEVEE_NEXT'
scene.render.resolution_x = 3840
scene.render.resolution_y = 2160
scene.render.use_motion_blur = True
scene.render.motion_blur_shutter = 1.0
scene.cycles.denoising_use_gpu = True
scene.cycles.sampling_pattern = 'TABULATED_SOBOL'
scene.cycles.adaptive_threshold = 0.02
scene.eevee.taa_samples = 32
scene.eevee.use_shadow_jitter_viewport = True
scene.eevee.ray_tracing_options.trace_max_roughness = 0.0
scene.eevee.use_raytracing = True
scene.view_settings.view_transform = 'Khronos PBR Neutral'
bpy.context.view_layer.update()

# ---- added for rendering (the .blend has no usable light): sun
light_auto_sun = bpy.data.lights.new('AutoSun', 'SUN')
light_auto_sun.energy = 3.0
light_auto_sun.angle = 0.0523599
ob_auto_sun = bpy.data.objects.new('AutoSun', light_auto_sun)
scene.collection.objects.link(ob_auto_sun)
ob_auto_sun.rotation_euler = (0.872665, 0.174533, 0.523599)
bpy.context.view_layer.update()
